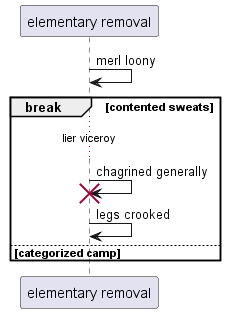

The diagram above was rendered by PlantUML. Its source (embedded in the PNG):
@startuml
participant "elementary removal" as 0
0 -> 0: merl loony
break contented sweats
...lier viceroy...
0 -> 0!! : chagrined generally
0 -> 0: legs crooked
else categorized camp
end
@enduml